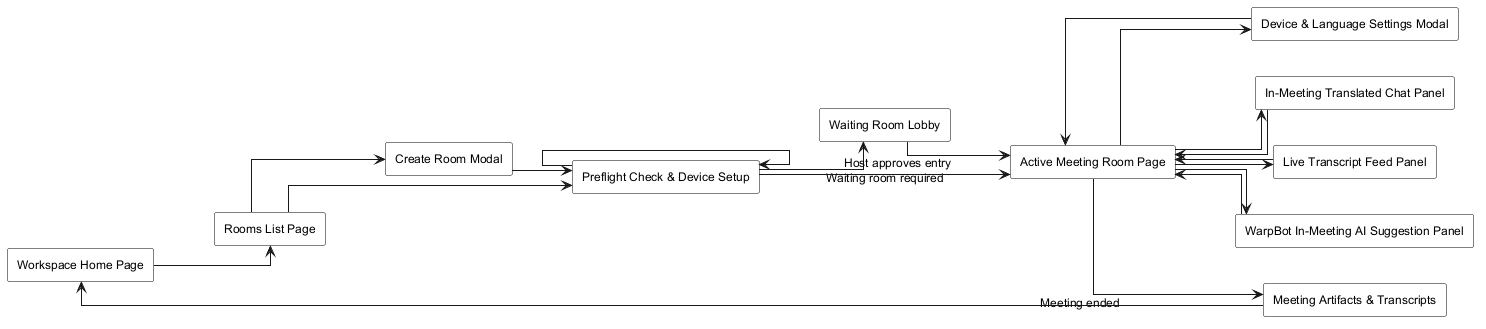

The diagram above was rendered by PlantUML. Its source (embedded in the PNG):
@startuml
skinparam monochrome true
skinparam shadowing false
skinparam linetype ortho
skinparam defaultFontName Arial
skinparam defaultFontSize 12
skinparam rectangle {
  BackgroundColor white
  BorderColor black
}
left to right direction

' Screen Nodes & Modals
rectangle "Workspace Home Page" as WorkspaceHome
rectangle "Rooms List Page" as RoomsListPage
rectangle "Create Room Modal" as CreateRoomModal
rectangle "Preflight Check & Device Setup" as PreflightPage
rectangle "Waiting Room Lobby" as WaitingRoomPage
rectangle "Active Meeting Room Page" as MeetingRoomPage
rectangle "Device & Language Settings Modal" as DeviceSettingsModal
rectangle "In-Meeting Translated Chat Panel" as MeetingChatPanel
rectangle "Live Transcript Feed Panel" as LiveTranscriptPanel
rectangle "WarpBot In-Meeting AI Suggestion Panel" as WarpBotMeetingPanel
rectangle "Meeting Artifacts & Transcripts" as MeetingArtifactsPage

' Room Creation & Setup Flow
WorkspaceHome --> RoomsListPage
RoomsListPage --> CreateRoomModal
CreateRoomModal --> PreflightPage

' Preflight & Device Configuration Flow
RoomsListPage --> PreflightPage
PreflightPage --> PreflightPage

' Room Entry Flow
PreflightPage --> WaitingRoomPage : Waiting room required
WaitingRoomPage --> MeetingRoomPage : Host approves entry
PreflightPage --> MeetingRoomPage

' Active Meeting In-Room Interactions & Panels
MeetingRoomPage --> DeviceSettingsModal
DeviceSettingsModal --> MeetingRoomPage

MeetingRoomPage --> MeetingChatPanel
MeetingChatPanel --> MeetingRoomPage

MeetingRoomPage --> LiveTranscriptPanel
LiveTranscriptPanel --> MeetingRoomPage

' WarpBot In-Meeting Real-Time Context Suggestion Flow
MeetingRoomPage --> WarpBotMeetingPanel
WarpBotMeetingPanel --> MeetingRoomPage

' Meeting Exit & Artifact View Flow
MeetingRoomPage --> MeetingArtifactsPage : Meeting ended
MeetingArtifactsPage --> WorkspaceHome

@enduml